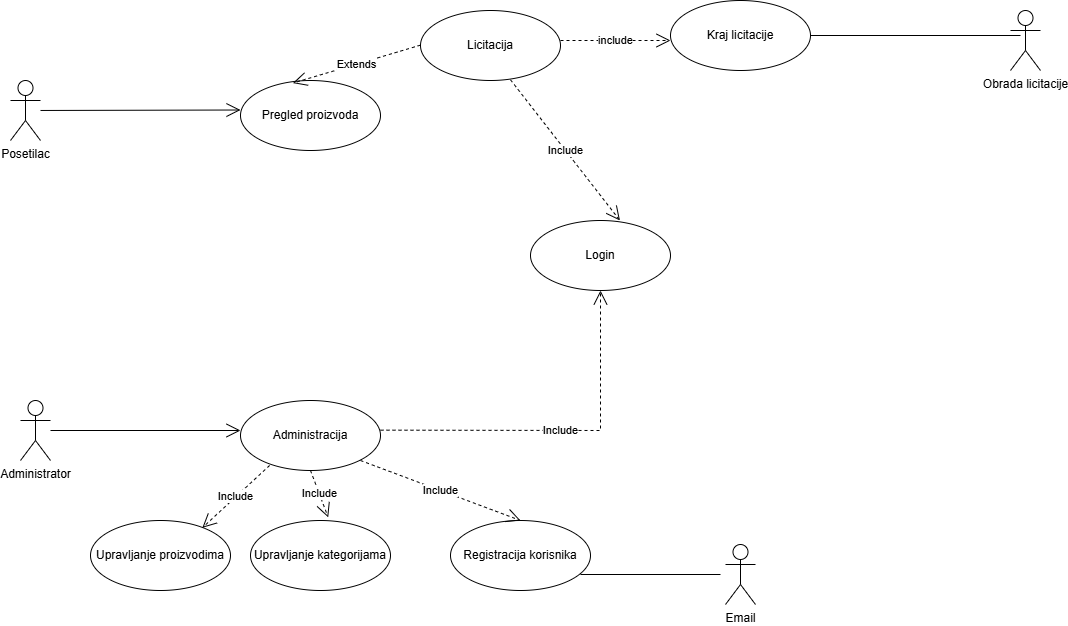

The diagram above was exported from draw.io. Its source (the exported page's mxGraphModel, read from the mxfile embedded in the PNG):
<mxGraphModel dx="1414" dy="743" grid="1" gridSize="10" guides="1" tooltips="1" connect="1" arrows="1" fold="1" page="1" pageScale="1" pageWidth="2339" pageHeight="3300" math="0" shadow="0">
  <root>
    <mxCell id="0" />
    <mxCell id="1" parent="0" />
    <mxCell id="O8dEqlZykf4kP-dLNqCt-1" parent="1" style="shape=umlActor;verticalLabelPosition=bottom;verticalAlign=top;html=1;" value="Posetilac" vertex="1">
      <mxGeometry height="60" width="30" x="110" y="90" as="geometry" />
    </mxCell>
    <mxCell id="O8dEqlZykf4kP-dLNqCt-2" parent="1" style="shape=umlActor;verticalLabelPosition=bottom;verticalAlign=top;html=1;" value="Administrator" vertex="1">
      <mxGeometry height="60" width="30" x="120" y="410" as="geometry" />
    </mxCell>
    <mxCell id="O8dEqlZykf4kP-dLNqCt-3" parent="1" style="ellipse;whiteSpace=wrap;html=1;" value="Pregled proizvoda" vertex="1">
      <mxGeometry height="70" width="140" x="340" y="90" as="geometry" />
    </mxCell>
    <mxCell id="O8dEqlZykf4kP-dLNqCt-4" parent="1" style="ellipse;whiteSpace=wrap;html=1;" value="Administracija" vertex="1">
      <mxGeometry height="70" width="140" x="340" y="410" as="geometry" />
    </mxCell>
    <mxCell id="O8dEqlZykf4kP-dLNqCt-5" parent="1" style="ellipse;whiteSpace=wrap;html=1;" value="Licitacija" vertex="1">
      <mxGeometry height="70" width="140" x="520" y="20" as="geometry" />
    </mxCell>
    <mxCell id="O8dEqlZykf4kP-dLNqCt-6" parent="1" style="ellipse;whiteSpace=wrap;html=1;" value="Login" vertex="1">
      <mxGeometry height="70" width="140" x="630" y="230" as="geometry" />
    </mxCell>
    <mxCell id="O8dEqlZykf4kP-dLNqCt-7" edge="1" parent="1" style="endArrow=open;endSize=12;dashed=1;html=1;rounded=0;entryX=0.639;entryY=0;entryDx=0;entryDy=0;entryPerimeter=0;" target="O8dEqlZykf4kP-dLNqCt-6" value="Include">
      <mxGeometry relative="1" width="160" as="geometry">
        <mxPoint x="610" y="89.31" as="sourcePoint" />
        <mxPoint x="770" y="89.31" as="targetPoint" />
      </mxGeometry>
    </mxCell>
    <mxCell id="O8dEqlZykf4kP-dLNqCt-8" edge="1" parent="1" style="endArrow=open;endSize=12;dashed=1;html=1;rounded=0;entryX=0.374;entryY=0.037;entryDx=0;entryDy=0;entryPerimeter=0;" target="O8dEqlZykf4kP-dLNqCt-3" value="Extends">
      <mxGeometry relative="1" width="160" as="geometry">
        <mxPoint x="520" y="54.66" as="sourcePoint" />
        <mxPoint x="360" y="54.66" as="targetPoint" />
      </mxGeometry>
    </mxCell>
    <mxCell id="O8dEqlZykf4kP-dLNqCt-9" parent="1" style="ellipse;whiteSpace=wrap;html=1;" value="Kraj licitacije" vertex="1">
      <mxGeometry height="70" width="140" x="770" y="10" as="geometry" />
    </mxCell>
    <mxCell id="O8dEqlZykf4kP-dLNqCt-10" edge="1" parent="1" style="endArrow=open;endSize=12;dashed=1;html=1;rounded=0;" value="include">
      <mxGeometry relative="1" width="160" as="geometry">
        <mxPoint x="660" y="50" as="sourcePoint" />
        <mxPoint x="770" y="50" as="targetPoint" />
      </mxGeometry>
    </mxCell>
    <mxCell id="O8dEqlZykf4kP-dLNqCt-11" parent="1" style="shape=umlActor;verticalLabelPosition=bottom;verticalAlign=top;html=1;" value="Obrada licitacije" vertex="1">
      <mxGeometry height="60" width="30" x="1110" y="20" as="geometry" />
    </mxCell>
    <mxCell id="O8dEqlZykf4kP-dLNqCt-12" parent="1" style="line;strokeWidth=1;fillColor=none;align=left;verticalAlign=middle;spacingTop=-1;spacingLeft=3;spacingRight=3;rotatable=0;labelPosition=right;points=[];portConstraint=eastwest;strokeColor=inherit;" value="" vertex="1">
      <mxGeometry height="8" width="210" x="910" y="41" as="geometry" />
    </mxCell>
    <mxCell id="O8dEqlZykf4kP-dLNqCt-13" edge="1" parent="1" style="endArrow=open;endSize=12;dashed=1;html=1;rounded=0;entryX=0.5;entryY=1;entryDx=0;entryDy=0;" target="O8dEqlZykf4kP-dLNqCt-6" value="Include">
      <mxGeometry relative="1" width="160" as="geometry">
        <Array as="points">
          <mxPoint x="700" y="440" />
        </Array>
        <mxPoint x="480" y="439.65999999999997" as="sourcePoint" />
        <mxPoint x="640" y="439.65999999999997" as="targetPoint" />
      </mxGeometry>
    </mxCell>
    <mxCell id="O8dEqlZykf4kP-dLNqCt-14" parent="1" style="ellipse;whiteSpace=wrap;html=1;" value="Registracija korisnika" vertex="1">
      <mxGeometry height="70" width="140" x="550" y="530" as="geometry" />
    </mxCell>
    <mxCell id="O8dEqlZykf4kP-dLNqCt-15" parent="1" style="ellipse;whiteSpace=wrap;html=1;" value="Upravljanje kategorijama" vertex="1">
      <mxGeometry height="70" width="140" x="350" y="530" as="geometry" />
    </mxCell>
    <mxCell id="O8dEqlZykf4kP-dLNqCt-16" parent="1" style="ellipse;whiteSpace=wrap;html=1;" value="Upravljanje proizvodima" vertex="1">
      <mxGeometry height="70" width="140" x="190" y="530" as="geometry" />
    </mxCell>
    <mxCell id="O8dEqlZykf4kP-dLNqCt-17" edge="1" parent="1" source="O8dEqlZykf4kP-dLNqCt-4" style="endArrow=open;endSize=12;dashed=1;html=1;rounded=0;exitX=0.208;exitY=0.928;exitDx=0;exitDy=0;exitPerimeter=0;entryX=0.799;entryY=0.104;entryDx=0;entryDy=0;entryPerimeter=0;" target="O8dEqlZykf4kP-dLNqCt-16" value="Include">
      <mxGeometry relative="1" width="160" as="geometry">
        <mxPoint x="270" y="490" as="sourcePoint" />
        <mxPoint x="430" y="490" as="targetPoint" />
      </mxGeometry>
    </mxCell>
    <mxCell id="O8dEqlZykf4kP-dLNqCt-18" edge="1" parent="1" source="O8dEqlZykf4kP-dLNqCt-4" style="endArrow=open;endSize=12;dashed=1;html=1;rounded=0;exitX=0.5;exitY=1;exitDx=0;exitDy=0;entryX=0.555;entryY=-0.045;entryDx=0;entryDy=0;entryPerimeter=0;" target="O8dEqlZykf4kP-dLNqCt-15" value="Include">
      <mxGeometry relative="1" width="160" as="geometry">
        <mxPoint x="400" y="500" as="sourcePoint" />
        <mxPoint x="560" y="500" as="targetPoint" />
      </mxGeometry>
    </mxCell>
    <mxCell id="O8dEqlZykf4kP-dLNqCt-19" edge="1" parent="1" style="endArrow=open;endSize=12;dashed=1;html=1;rounded=0;entryX=0.5;entryY=0;entryDx=0;entryDy=0;" target="O8dEqlZykf4kP-dLNqCt-14" value="Include">
      <mxGeometry relative="1" width="160" as="geometry">
        <mxPoint x="460" y="470" as="sourcePoint" />
        <mxPoint x="620" y="470" as="targetPoint" />
      </mxGeometry>
    </mxCell>
    <mxCell id="O8dEqlZykf4kP-dLNqCt-20" parent="1" style="shape=umlActor;verticalLabelPosition=bottom;verticalAlign=top;html=1;" value="Email" vertex="1">
      <mxGeometry height="60" width="30" x="825" y="554" as="geometry" />
    </mxCell>
    <mxCell id="O8dEqlZykf4kP-dLNqCt-21" parent="1" style="line;strokeWidth=1;fillColor=none;align=left;verticalAlign=middle;spacingTop=-1;spacingLeft=3;spacingRight=3;rotatable=0;labelPosition=right;points=[];portConstraint=eastwest;strokeColor=inherit;" value="" vertex="1">
      <mxGeometry height="8" width="140" x="680" y="580" as="geometry" />
    </mxCell>
    <mxCell id="bkem_sztQQbOC5jcl4lr-1" edge="1" parent="1" source="O8dEqlZykf4kP-dLNqCt-1" style="endArrow=open;endFill=1;endSize=12;html=1;rounded=0;" value="">
      <mxGeometry relative="1" width="160" as="geometry">
        <mxPoint x="180" y="119.5" as="sourcePoint" />
        <mxPoint x="340" y="119.5" as="targetPoint" />
      </mxGeometry>
    </mxCell>
    <mxCell id="bkem_sztQQbOC5jcl4lr-2" edge="1" parent="1" source="O8dEqlZykf4kP-dLNqCt-2" style="endArrow=open;endFill=1;endSize=12;html=1;rounded=0;" value="">
      <mxGeometry relative="1" width="160" as="geometry">
        <mxPoint x="180" y="440" as="sourcePoint" />
        <mxPoint x="340" y="440" as="targetPoint" />
      </mxGeometry>
    </mxCell>
  </root>
</mxGraphModel>